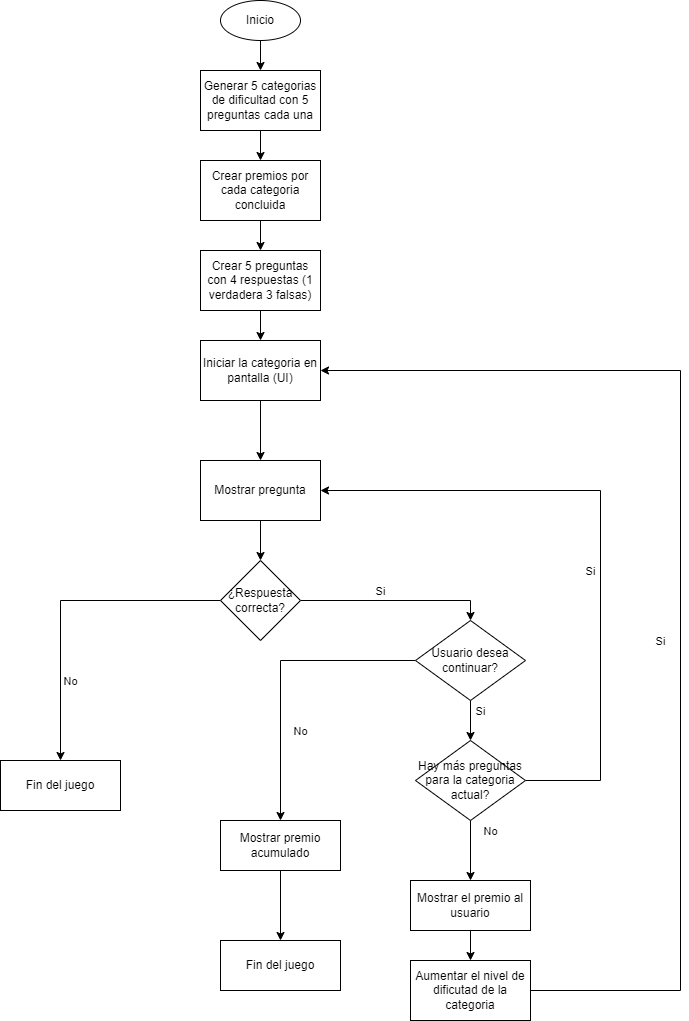

The diagram above was exported from draw.io. Its source (the exported page's mxGraphModel, read from the mxfile embedded in the PNG):
<mxGraphModel dx="1038" dy="539" grid="1" gridSize="10" guides="1" tooltips="1" connect="1" arrows="1" fold="1" page="1" pageScale="1" pageWidth="850" pageHeight="1100" math="0" shadow="0">
  <root>
    <mxCell id="0" />
    <mxCell id="1" parent="0" />
    <mxCell id="K5ct0BcLvaAakUoW30CU-3" value="" style="edgeStyle=orthogonalEdgeStyle;rounded=0;orthogonalLoop=1;jettySize=auto;html=1;" parent="1" source="K5ct0BcLvaAakUoW30CU-1" target="K5ct0BcLvaAakUoW30CU-2" edge="1">
      <mxGeometry relative="1" as="geometry" />
    </mxCell>
    <mxCell id="K5ct0BcLvaAakUoW30CU-1" value="Inicio" style="ellipse;whiteSpace=wrap;html=1;" parent="1" vertex="1">
      <mxGeometry x="320" y="30" width="80" height="40" as="geometry" />
    </mxCell>
    <mxCell id="K5ct0BcLvaAakUoW30CU-5" value="" style="edgeStyle=orthogonalEdgeStyle;rounded=0;orthogonalLoop=1;jettySize=auto;html=1;" parent="1" source="K5ct0BcLvaAakUoW30CU-2" target="K5ct0BcLvaAakUoW30CU-4" edge="1">
      <mxGeometry relative="1" as="geometry" />
    </mxCell>
    <mxCell id="K5ct0BcLvaAakUoW30CU-2" value="Generar 5 categorias de dificultad con 5 preguntas cada una" style="whiteSpace=wrap;html=1;" parent="1" vertex="1">
      <mxGeometry x="300" y="100" width="120" height="60" as="geometry" />
    </mxCell>
    <mxCell id="K5ct0BcLvaAakUoW30CU-7" value="" style="edgeStyle=orthogonalEdgeStyle;rounded=0;orthogonalLoop=1;jettySize=auto;html=1;" parent="1" source="K5ct0BcLvaAakUoW30CU-4" target="K5ct0BcLvaAakUoW30CU-6" edge="1">
      <mxGeometry relative="1" as="geometry" />
    </mxCell>
    <mxCell id="K5ct0BcLvaAakUoW30CU-4" value="Crear premios por cada categoria concluida" style="whiteSpace=wrap;html=1;" parent="1" vertex="1">
      <mxGeometry x="300" y="190" width="120" height="60" as="geometry" />
    </mxCell>
    <mxCell id="K5ct0BcLvaAakUoW30CU-9" value="" style="edgeStyle=orthogonalEdgeStyle;rounded=0;orthogonalLoop=1;jettySize=auto;html=1;" parent="1" source="K5ct0BcLvaAakUoW30CU-6" target="K5ct0BcLvaAakUoW30CU-8" edge="1">
      <mxGeometry relative="1" as="geometry" />
    </mxCell>
    <mxCell id="K5ct0BcLvaAakUoW30CU-6" value="Crear 5 preguntas con 4 respuestas (1 verdadera 3 falsas)" style="whiteSpace=wrap;html=1;" parent="1" vertex="1">
      <mxGeometry x="300" y="280" width="120" height="60" as="geometry" />
    </mxCell>
    <mxCell id="K5ct0BcLvaAakUoW30CU-11" value="" style="edgeStyle=orthogonalEdgeStyle;rounded=0;orthogonalLoop=1;jettySize=auto;html=1;" parent="1" source="K5ct0BcLvaAakUoW30CU-8" edge="1">
      <mxGeometry relative="1" as="geometry">
        <mxPoint x="360" y="490" as="targetPoint" />
      </mxGeometry>
    </mxCell>
    <mxCell id="K5ct0BcLvaAakUoW30CU-8" value="Iniciar la categoria en pantalla (UI)" style="whiteSpace=wrap;html=1;" parent="1" vertex="1">
      <mxGeometry x="300" y="370" width="120" height="60" as="geometry" />
    </mxCell>
    <mxCell id="K5ct0BcLvaAakUoW30CU-15" style="edgeStyle=orthogonalEdgeStyle;rounded=0;orthogonalLoop=1;jettySize=auto;html=1;exitX=0;exitY=0.5;exitDx=0;exitDy=0;entryX=0.5;entryY=0;entryDx=0;entryDy=0;" parent="1" source="K5ct0BcLvaAakUoW30CU-10" target="K5ct0BcLvaAakUoW30CU-17" edge="1">
      <mxGeometry relative="1" as="geometry">
        <mxPoint x="260" y="830" as="targetPoint" />
        <mxPoint x="220" y="630" as="sourcePoint" />
      </mxGeometry>
    </mxCell>
    <mxCell id="K5ct0BcLvaAakUoW30CU-18" style="edgeStyle=orthogonalEdgeStyle;rounded=0;orthogonalLoop=1;jettySize=auto;html=1;entryX=0.5;entryY=0;entryDx=0;entryDy=0;" parent="1" source="K5ct0BcLvaAakUoW30CU-10" edge="1" target="Rgqe0XAJFwqhlm2cUn8u-18">
      <mxGeometry relative="1" as="geometry">
        <mxPoint x="530" y="680" as="targetPoint" />
      </mxGeometry>
    </mxCell>
    <mxCell id="K5ct0BcLvaAakUoW30CU-10" value="¿Respuesta correcta?" style="rhombus;whiteSpace=wrap;html=1;" parent="1" vertex="1">
      <mxGeometry x="320" y="590" width="80" height="80" as="geometry" />
    </mxCell>
    <mxCell id="K5ct0BcLvaAakUoW30CU-16" value="No" style="edgeLabel;html=1;align=center;verticalAlign=middle;resizable=0;points=[];" parent="1" vertex="1" connectable="0">
      <mxGeometry x="349.9971428571429" y="730" as="geometry">
        <mxPoint x="-180" y="-20" as="offset" />
      </mxGeometry>
    </mxCell>
    <mxCell id="K5ct0BcLvaAakUoW30CU-17" value="Fin del juego" style="whiteSpace=wrap;html=1;" parent="1" vertex="1">
      <mxGeometry x="100" y="790" width="120" height="50" as="geometry" />
    </mxCell>
    <mxCell id="K5ct0BcLvaAakUoW30CU-19" value="Si" style="edgeLabel;html=1;align=center;verticalAlign=middle;resizable=0;points=[];" parent="1" vertex="1" connectable="0">
      <mxGeometry x="659.9971428571429" y="640" as="geometry">
        <mxPoint x="-180" y="-20" as="offset" />
      </mxGeometry>
    </mxCell>
    <mxCell id="Rgqe0XAJFwqhlm2cUn8u-9" style="edgeStyle=orthogonalEdgeStyle;rounded=0;orthogonalLoop=1;jettySize=auto;html=1;entryX=0.5;entryY=0;entryDx=0;entryDy=0;" edge="1" parent="1" source="Rgqe0XAJFwqhlm2cUn8u-2" target="Rgqe0XAJFwqhlm2cUn8u-11">
      <mxGeometry relative="1" as="geometry">
        <mxPoint x="570" y="930" as="targetPoint" />
      </mxGeometry>
    </mxCell>
    <mxCell id="Rgqe0XAJFwqhlm2cUn8u-26" style="edgeStyle=orthogonalEdgeStyle;rounded=0;orthogonalLoop=1;jettySize=auto;html=1;entryX=1;entryY=0.5;entryDx=0;entryDy=0;" edge="1" parent="1" source="Rgqe0XAJFwqhlm2cUn8u-2" target="Rgqe0XAJFwqhlm2cUn8u-4">
      <mxGeometry relative="1" as="geometry">
        <Array as="points">
          <mxPoint x="700" y="810" />
          <mxPoint x="700" y="520" />
        </Array>
      </mxGeometry>
    </mxCell>
    <mxCell id="Rgqe0XAJFwqhlm2cUn8u-2" value="Hay más preguntas para la categoria actual?" style="rhombus;whiteSpace=wrap;html=1;" vertex="1" parent="1">
      <mxGeometry x="515" y="770" width="110" height="80" as="geometry" />
    </mxCell>
    <mxCell id="Rgqe0XAJFwqhlm2cUn8u-5" style="edgeStyle=orthogonalEdgeStyle;rounded=0;orthogonalLoop=1;jettySize=auto;html=1;entryX=0.5;entryY=0;entryDx=0;entryDy=0;" edge="1" parent="1" target="K5ct0BcLvaAakUoW30CU-10">
      <mxGeometry relative="1" as="geometry">
        <mxPoint x="360" y="500" as="sourcePoint" />
      </mxGeometry>
    </mxCell>
    <mxCell id="Rgqe0XAJFwqhlm2cUn8u-4" value="Mostrar pregunta" style="whiteSpace=wrap;html=1;" vertex="1" parent="1">
      <mxGeometry x="300" y="490" width="120" height="60" as="geometry" />
    </mxCell>
    <mxCell id="Rgqe0XAJFwqhlm2cUn8u-8" value="Si" style="edgeLabel;html=1;align=center;verticalAlign=middle;resizable=0;points=[];" vertex="1" connectable="0" parent="1">
      <mxGeometry x="939.9971428571429" y="690" as="geometry">
        <mxPoint x="-180" y="-20" as="offset" />
      </mxGeometry>
    </mxCell>
    <mxCell id="Rgqe0XAJFwqhlm2cUn8u-10" value="No" style="edgeLabel;html=1;align=center;verticalAlign=middle;resizable=0;points=[];" vertex="1" connectable="0" parent="1">
      <mxGeometry x="769.9971428571429" y="880" as="geometry">
        <mxPoint x="-180" y="-20" as="offset" />
      </mxGeometry>
    </mxCell>
    <mxCell id="Rgqe0XAJFwqhlm2cUn8u-13" value="" style="edgeStyle=orthogonalEdgeStyle;rounded=0;orthogonalLoop=1;jettySize=auto;html=1;" edge="1" parent="1" source="Rgqe0XAJFwqhlm2cUn8u-11" target="Rgqe0XAJFwqhlm2cUn8u-12">
      <mxGeometry relative="1" as="geometry" />
    </mxCell>
    <mxCell id="Rgqe0XAJFwqhlm2cUn8u-11" value="Mostrar el premio al usuario" style="whiteSpace=wrap;html=1;" vertex="1" parent="1">
      <mxGeometry x="510" y="910" width="120" height="50" as="geometry" />
    </mxCell>
    <mxCell id="Rgqe0XAJFwqhlm2cUn8u-27" style="edgeStyle=orthogonalEdgeStyle;rounded=0;orthogonalLoop=1;jettySize=auto;html=1;entryX=1;entryY=0.5;entryDx=0;entryDy=0;exitX=1;exitY=0.5;exitDx=0;exitDy=0;" edge="1" parent="1" source="Rgqe0XAJFwqhlm2cUn8u-12" target="K5ct0BcLvaAakUoW30CU-8">
      <mxGeometry relative="1" as="geometry">
        <Array as="points">
          <mxPoint x="780" y="1020" />
          <mxPoint x="780" y="400" />
        </Array>
      </mxGeometry>
    </mxCell>
    <mxCell id="Rgqe0XAJFwqhlm2cUn8u-12" value="Aumentar el nivel de dificutad de la categoria" style="whiteSpace=wrap;html=1;" vertex="1" parent="1">
      <mxGeometry x="510" y="990" width="120" height="60" as="geometry" />
    </mxCell>
    <mxCell id="Rgqe0XAJFwqhlm2cUn8u-19" value="" style="edgeStyle=orthogonalEdgeStyle;rounded=0;orthogonalLoop=1;jettySize=auto;html=1;exitX=0.5;exitY=1;exitDx=0;exitDy=0;" edge="1" parent="1" source="Rgqe0XAJFwqhlm2cUn8u-18" target="Rgqe0XAJFwqhlm2cUn8u-2">
      <mxGeometry relative="1" as="geometry">
        <mxPoint x="570" y="740" as="sourcePoint" />
      </mxGeometry>
    </mxCell>
    <mxCell id="Rgqe0XAJFwqhlm2cUn8u-21" style="edgeStyle=orthogonalEdgeStyle;rounded=0;orthogonalLoop=1;jettySize=auto;html=1;entryX=0.5;entryY=0;entryDx=0;entryDy=0;" edge="1" parent="1" source="Rgqe0XAJFwqhlm2cUn8u-18" target="Rgqe0XAJFwqhlm2cUn8u-23">
      <mxGeometry relative="1" as="geometry">
        <mxPoint x="348" y="850" as="targetPoint" />
      </mxGeometry>
    </mxCell>
    <mxCell id="Rgqe0XAJFwqhlm2cUn8u-18" value="Usuario desea continuar?" style="rhombus;whiteSpace=wrap;html=1;" vertex="1" parent="1">
      <mxGeometry x="515" y="650" width="110" height="80" as="geometry" />
    </mxCell>
    <mxCell id="Rgqe0XAJFwqhlm2cUn8u-20" value="Si" style="edgeLabel;html=1;align=center;verticalAlign=middle;resizable=0;points=[];" vertex="1" connectable="0" parent="1">
      <mxGeometry x="759.9971428571429" y="760" as="geometry">
        <mxPoint x="-180" y="-20" as="offset" />
      </mxGeometry>
    </mxCell>
    <mxCell id="Rgqe0XAJFwqhlm2cUn8u-22" value="No" style="edgeLabel;html=1;align=center;verticalAlign=middle;resizable=0;points=[];" vertex="1" connectable="0" parent="1">
      <mxGeometry x="579.9971428571429" y="780" as="geometry">
        <mxPoint x="-180" y="-20" as="offset" />
      </mxGeometry>
    </mxCell>
    <mxCell id="Rgqe0XAJFwqhlm2cUn8u-25" value="" style="edgeStyle=orthogonalEdgeStyle;rounded=0;orthogonalLoop=1;jettySize=auto;html=1;" edge="1" parent="1" source="Rgqe0XAJFwqhlm2cUn8u-23" target="Rgqe0XAJFwqhlm2cUn8u-24">
      <mxGeometry relative="1" as="geometry" />
    </mxCell>
    <mxCell id="Rgqe0XAJFwqhlm2cUn8u-23" value="Mostrar premio acumulado" style="whiteSpace=wrap;html=1;" vertex="1" parent="1">
      <mxGeometry x="320" y="850" width="120" height="50" as="geometry" />
    </mxCell>
    <mxCell id="Rgqe0XAJFwqhlm2cUn8u-24" value="Fin del juego" style="whiteSpace=wrap;html=1;" vertex="1" parent="1">
      <mxGeometry x="320" y="970" width="120" height="50" as="geometry" />
    </mxCell>
    <mxCell id="Rgqe0XAJFwqhlm2cUn8u-28" value="Si" style="edgeLabel;html=1;align=center;verticalAlign=middle;resizable=0;points=[];" vertex="1" connectable="0" parent="1">
      <mxGeometry x="869.9971428571429" y="620" as="geometry">
        <mxPoint x="-180" y="-20" as="offset" />
      </mxGeometry>
    </mxCell>
  </root>
</mxGraphModel>